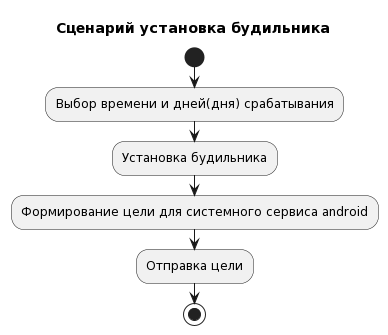

The diagram above was rendered by PlantUML. Its source (embedded in the PNG):
@startuml
title Сценарий установка будильника

start
:Выбор времени и дней(дня) срабатывания;
:Установка будильника;
:Формирование цели для системного сервиса android;
:Отправка цели;
stop
@enduml